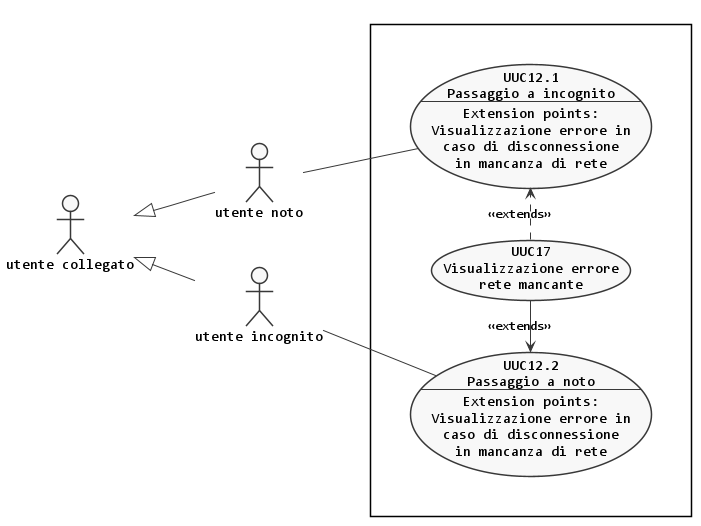

The diagram above was rendered by PlantUML. Its source (embedded in the PNG):
@startuml scelta-noto-o-incognito
left to right direction

skinparam {
  linetype polyline
  monochrome true
  shadowing false
  defaultFontName Consolas
  DefaultTextAlignment center
  noteFontName Arial
}

scale max 1024 width


actor :utente collegato: as A3

actor :utente noto: as A3.1
actor :utente incognito: as A3.2

:A3.1: -up-|> :A3:
:A3.2: -up-|> :A3:

rectangle {
  together {
    usecase (UUC12.1) as "UUC12.1\nPassaggio a incognito\n--\nExtension points:\nVisualizzazione errore in\ncaso di disconnessione\nin mancanza di rete"
    usecase (UUC17) as "UUC17\nVisualizzazione errore\nrete mancante"
    usecase (UUC12.2) as "UUC12.2\nPassaggio a noto\n--\nExtension points:\nVisualizzazione errore in\ncaso di disconnessione\nin mancanza di rete"

  }
}

:A3.1: -- (UUC12.1)

:A3.2: -- (UUC12.2)
(UUC12.1) <.left. (UUC17) : <<extends>>

(UUC12.2) <- (UUC17) : <<extends>>
@enduml